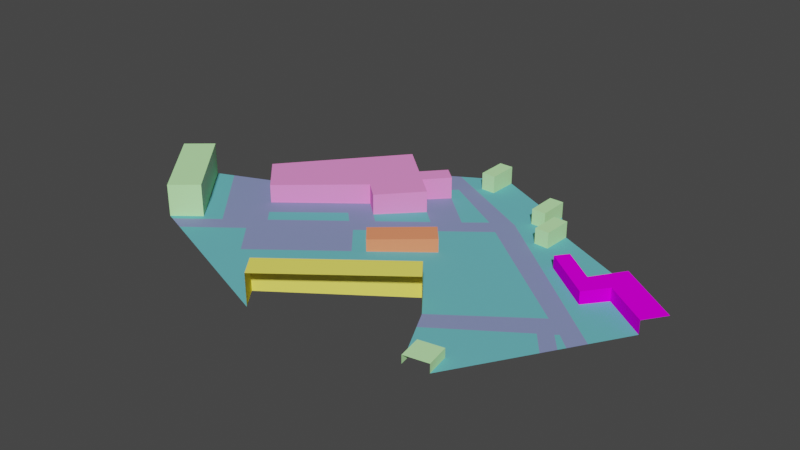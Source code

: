 # Source: clean_ihtapark.blend  (saved by Blender 4.4.32; exported with 4.5.12 LTS)
import bpy
from mathutils import Matrix  # noqa: F401  (used for matrix-valued properties, if any)

bpy.ops.wm.read_factory_settings(use_empty=True)
scene = bpy.context.scene
scene.name = 'Scene'

# ---- collections
col_collection = bpy.data.collections.new('Collection'); scene.collection.children.link(col_collection)

# ---- materials (node trees are filled in below, after node groups)
mat_itas_acoustic_facade1 = bpy.data.materials.new('ITAs_acoustic_facade1')
mat_itas_acoustic_facade1.use_transparent_shadow = False
mat_itas_acoustic_facade1.diffuse_color = (0.9922, 0.9059, 0.1451, 1.0)
mat_itas_acoustic_facade5 = bpy.data.materials.new('ITAs_acoustic_facade5')
mat_itas_acoustic_facade5.use_transparent_shadow = False
mat_itas_acoustic_facade5.diffuse_color = (0.5529, 0.9922, 0.4549, 1.0)
mat_itas_acoustic_facade4 = bpy.data.materials.new('ITAs_acoustic_facade4')
mat_itas_acoustic_facade4.use_transparent_shadow = False
mat_itas_acoustic_facade4.diffuse_color = (0.9333, 0.0, 0.9922, 1.0)
mat_itas_acoustic_grass = bpy.data.materials.new('ITAs_acoustic_grass')
mat_itas_acoustic_grass.use_transparent_shadow = False
mat_itas_acoustic_grass.diffuse_color = (0.149, 0.5098, 0.5569, 1.0)
mat_itas_acoustic_facade3 = bpy.data.materials.new('ITAs_acoustic_facade3')
mat_itas_acoustic_facade3.use_transparent_shadow = False
mat_itas_acoustic_facade3.diffuse_color = (0.9922, 0.2941, 0.7333, 1.0)
mat_itas_acoustic_facade2 = bpy.data.materials.new('ITAs_acoustic_facade2')
mat_itas_acoustic_facade2.use_transparent_shadow = False
mat_itas_acoustic_facade2.diffuse_color = (0.9922, 0.2941, 0.1451, 1.0)
mat_itas_acoustic_asphalt = bpy.data.materials.new('ITAs_acoustic_asphalt')
mat_itas_acoustic_asphalt.use_transparent_shadow = False
mat_itas_acoustic_asphalt.diffuse_color = (0.2431, 0.2902, 0.5373, 1.0)

# ---- node groups
ng_geometry_nodes = bpy.data.node_groups.new('Geometry Nodes', 'GeometryNodeTree')
_s = ng_geometry_nodes.interface.new_socket(name='Geometry', in_out='OUTPUT', socket_type='NodeSocketGeometry')
_s = ng_geometry_nodes.interface.new_socket(name='Geometry', in_out='INPUT', socket_type='NodeSocketGeometry')
ng_geometry_nodes.is_modifier = True
# nodes of 'Geometry Nodes' reference scene objects; filled in after objects exist

# ---- material node trees
mat_itas_acoustic_facade1.use_nodes = True; mat_itas_acoustic_facade1.node_tree.nodes.clear()
_N = mat_itas_acoustic_facade1.node_tree.nodes; _L = mat_itas_acoustic_facade1.node_tree.links
n0 = _N.new('ShaderNodeBsdfPrincipled'); n0.name = 'Principled BSDF'; n0.location = (0, 300)
n0.distribution = 'GGX'
n0.subsurface_method = 'RANDOM_WALK_SKIN'
n0.inputs[0].default_value = (0.9922, 0.9059, 0.1451, 1.0)
n0.inputs[3].default_value = 1.45
n0.inputs[13].default_value = 0.0
n0.inputs[27].default_value = (0.0, 0.0, 0.0, 1.0)
n0.inputs[28].default_value = 1.0
n1 = _N.new('ShaderNodeOutputMaterial'); n1.name = 'Material Output'; n1.location = (300, 300)
_L.new(n0.outputs[0], n1.inputs[0])
n1.is_active_output = True
mat_itas_acoustic_facade5.use_nodes = True; mat_itas_acoustic_facade5.node_tree.nodes.clear()
_N = mat_itas_acoustic_facade5.node_tree.nodes; _L = mat_itas_acoustic_facade5.node_tree.links
n0 = _N.new('ShaderNodeBsdfPrincipled'); n0.name = 'Principled BSDF'; n0.location = (0, 300)
n0.distribution = 'GGX'
n0.subsurface_method = 'RANDOM_WALK_SKIN'
n0.inputs[0].default_value = (0.5529, 0.9922, 0.4549, 1.0)
n0.inputs[3].default_value = 1.45
n0.inputs[13].default_value = 0.0
n0.inputs[27].default_value = (0.0, 0.0, 0.0, 1.0)
n0.inputs[28].default_value = 1.0
n1 = _N.new('ShaderNodeOutputMaterial'); n1.name = 'Material Output'; n1.location = (300, 300)
_L.new(n0.outputs[0], n1.inputs[0])
n1.is_active_output = True
mat_itas_acoustic_facade4.use_nodes = True; mat_itas_acoustic_facade4.node_tree.nodes.clear()
_N = mat_itas_acoustic_facade4.node_tree.nodes; _L = mat_itas_acoustic_facade4.node_tree.links
n0 = _N.new('ShaderNodeBsdfPrincipled'); n0.name = 'Principled BSDF'; n0.location = (0, 300)
n0.distribution = 'GGX'
n0.subsurface_method = 'RANDOM_WALK_SKIN'
n0.inputs[0].default_value = (0.9333, 0.0, 0.9922, 1.0)
n0.inputs[3].default_value = 1.45
n0.inputs[13].default_value = 0.0
n0.inputs[27].default_value = (0.0, 0.0, 0.0, 1.0)
n0.inputs[28].default_value = 1.0
n1 = _N.new('ShaderNodeOutputMaterial'); n1.name = 'Material Output'; n1.location = (300, 300)
_L.new(n0.outputs[0], n1.inputs[0])
n1.is_active_output = True
mat_itas_acoustic_grass.use_nodes = True; mat_itas_acoustic_grass.node_tree.nodes.clear()
_N = mat_itas_acoustic_grass.node_tree.nodes; _L = mat_itas_acoustic_grass.node_tree.links
n0 = _N.new('ShaderNodeBsdfPrincipled'); n0.name = 'Principled BSDF'; n0.location = (0, 300)
n0.distribution = 'GGX'
n0.subsurface_method = 'RANDOM_WALK_SKIN'
n0.inputs[0].default_value = (0.149, 0.5098, 0.5569, 1.0)
n0.inputs[3].default_value = 1.45
n0.inputs[13].default_value = 0.0
n0.inputs[27].default_value = (0.0, 0.0, 0.0, 1.0)
n0.inputs[28].default_value = 1.0
n1 = _N.new('ShaderNodeOutputMaterial'); n1.name = 'Material Output'; n1.location = (300, 300)
_L.new(n0.outputs[0], n1.inputs[0])
n1.is_active_output = True
mat_itas_acoustic_facade3.use_nodes = True; mat_itas_acoustic_facade3.node_tree.nodes.clear()
_N = mat_itas_acoustic_facade3.node_tree.nodes; _L = mat_itas_acoustic_facade3.node_tree.links
n0 = _N.new('ShaderNodeBsdfPrincipled'); n0.name = 'Principled BSDF'; n0.location = (0, 300)
n0.distribution = 'GGX'
n0.subsurface_method = 'RANDOM_WALK_SKIN'
n0.inputs[0].default_value = (0.9922, 0.2941, 0.7333, 1.0)
n0.inputs[3].default_value = 1.45
n0.inputs[13].default_value = 0.0
n0.inputs[27].default_value = (0.0, 0.0, 0.0, 1.0)
n0.inputs[28].default_value = 1.0
n1 = _N.new('ShaderNodeOutputMaterial'); n1.name = 'Material Output'; n1.location = (300, 300)
_L.new(n0.outputs[0], n1.inputs[0])
n1.is_active_output = True
mat_itas_acoustic_facade2.use_nodes = True; mat_itas_acoustic_facade2.node_tree.nodes.clear()
_N = mat_itas_acoustic_facade2.node_tree.nodes; _L = mat_itas_acoustic_facade2.node_tree.links
n0 = _N.new('ShaderNodeBsdfPrincipled'); n0.name = 'Principled BSDF'; n0.location = (0, 300)
n0.distribution = 'GGX'
n0.subsurface_method = 'RANDOM_WALK_SKIN'
n0.inputs[0].default_value = (0.9922, 0.2941, 0.1451, 1.0)
n0.inputs[3].default_value = 1.45
n0.inputs[13].default_value = 0.0
n0.inputs[27].default_value = (0.0, 0.0, 0.0, 1.0)
n0.inputs[28].default_value = 1.0
n1 = _N.new('ShaderNodeOutputMaterial'); n1.name = 'Material Output'; n1.location = (300, 300)
_L.new(n0.outputs[0], n1.inputs[0])
n1.is_active_output = True
mat_itas_acoustic_asphalt.use_nodes = True; mat_itas_acoustic_asphalt.node_tree.nodes.clear()
_N = mat_itas_acoustic_asphalt.node_tree.nodes; _L = mat_itas_acoustic_asphalt.node_tree.links
n0 = _N.new('ShaderNodeBsdfPrincipled'); n0.name = 'Principled BSDF'; n0.location = (0, 300)
n0.distribution = 'GGX'
n0.subsurface_method = 'RANDOM_WALK_SKIN'
n0.inputs[0].default_value = (0.2431, 0.2902, 0.5373, 1.0)
n0.inputs[3].default_value = 1.45
n0.inputs[13].default_value = 0.0
n0.inputs[27].default_value = (0.0, 0.0, 0.0, 1.0)
n0.inputs[28].default_value = 1.0
n1 = _N.new('ShaderNodeOutputMaterial'); n1.name = 'Material Output'; n1.location = (300, 300)
_L.new(n0.outputs[0], n1.inputs[0])
n1.is_active_output = True

# ---- world
world_world = bpy.data.worlds.new('World'); scene.world = world_world
world_world.use_nodes = True; world_world.node_tree.nodes.clear()
_N = world_world.node_tree.nodes; _L = world_world.node_tree.links
n0 = _N.new('ShaderNodeOutputWorld'); n0.name = 'World Output'; n0.location = (300, 300)
n1 = _N.new('ShaderNodeBackground'); n1.name = 'Background'; n1.location = (10, 300)
n1.inputs[0].default_value = (0.05088, 0.05088, 0.05088, 1.0)
_L.new(n1.outputs[0], n0.inputs[0])
n0.is_active_output = True
world_world.color = (0.05088, 0.05088, 0.05088)
world_world.use_sun_shadow = False
world_world.sun_shadow_jitter_overblur = 0.0

# ---- meshes
me_id244 = bpy.data.meshes.new('ID244')
me_id244.from_pydata([(140.8, -3712.0, 779.8), (2867.0, -1627.0, 779.8), (2867.0, -1627.0, -55.83), (2492.0, -1137.0, 779.8), (2492.0, -1137.0, -56.99), (-233.8, -3221.0, 779.8), (140.8, -3712.0, 21.79), (-233.8, -3221.0, 20.63), (4139.0, -2530.0, 151.3), (3562.0, -2635.0, 151.3), (4243.0, -3108.0, -56.44), (4243.0, -3108.0, 151.3), (4139.0, -2530.0, -63.48), (3666.0, -3213.0, 151.3), (3562.0, -2635.0, -52.18), (4139.0, -2530.0, 151.3), (5379.0, 1272.0, -142.2), (5379.0, 1272.0, 176.1), (3771.0, 1660.0, -121.1), (4973.0, 736.7, -127.3), (6420.0, 548.4, 176.1), (6420.0, 548.4, -148.7), (4973.0, 736.7, 176.1), (3990.0, 1946.0, 176.1), (5299.0, 2083.0, 176.1), (6774.0, 1058.0, 176.1), (3771.0, 1660.0, 176.1), (4781.0, 1339.0, 176.1), (4781.0, 1339.0, -133.2), (-44.5, 3407.0, -83.46), (1537.0, 2478.0, -95.94), (-4999.0, 148.2, 49.52), (-3465.0, -1650.0, 839.0), (-4999.0, 148.2, 839.0), (-4041.0, -2142.0, 839.0), (-5575.0, -344.4, 839.0), (-350.7, 2383.0, 460.5), (-1470.0, 3384.0, 460.5), (-1109.0, 1391.0, 460.5), (-686.1, 1013.0, -36.23), (143.4, 1941.0, 460.5), (-686.1, 1013.0, 460.5), (143.4, 1941.0, -64.31), (-350.7, 2383.0, -62.73), (118.0, 2907.0, -78.58), (118.0, 2907.0, 460.5), (-220.4, 3210.0, 460.5), (-690.1, 2686.0, 460.5), (-220.4, 3210.0, -77.51), (-1470.0, 3384.0, -59.12), (-3686.0, 760.3, 460.5), (-2861.0, -117.8, 17.59), (-3686.0, 760.3, 18.12), (-2861.0, -117.8, 460.5), (-0.1391, 0.5268, 260.7), (372.7, -435.2, 260.7), (1550.0, 575.5, -67.2), (1178.0, 1011.0, -67.55), (1550.0, 575.5, 260.7), (1178.0, 1011.0, 260.7), (-0.1391, 0.5268, -32.36), (2882.0, 3045.0, 264.7), (2862.0, 2323.0, -115.9), (2882.0, 3045.0, -127.2), (3209.0, 2313.0, 264.7), (2862.0, 2323.0, 264.7), (3209.0, 2313.0, -121.6), (3229.0, 3035.0, 264.7), (2281.0, 3072.0, 260.2), (2629.0, 3072.0, 260.2), (2281.0, 3072.0, -117.5), (2281.0, 3072.0, 260.2), (2281.0, 3813.0, 260.2), (2629.0, 3813.0, 260.2), (2629.0, 3813.0, -134.6), (2629.0, 3072.0, -123.4), (697.6, 3823.0, 329.0), (349.9, 4564.0, 329.0), (697.6, 4564.0, 329.0), (349.9, 3823.0, 329.0), (697.6, 4564.0, -113.6), (697.6, 3823.0, -102.3), (527.5, 1597.0, -65.54), (-2275.0, -799.4, 18.1), (-1168.0, 688.6, -23.17), (-873.5, 398.8, -23.72), (-233.8, -3221.0, 20.63), (128.1, -636.4, -24.82), (2492.0, -1137.0, -56.99), (372.7, -435.2, -32.0), (-513.9, 126.8, -25.63), (-3468.0, -2357.0, 61.9), (140.8, -3712.0, 21.79), (-3465.0, -1650.0, 51.08), (-4041.0, -2142.0, 68.27), (-3050.0, -1463.0, 41.25), (-2533.0, -500.6, 17.9), (-1109.0, 1391.0, -34.87), (-4607.0, 330.9, 40.15), (-3904.0, -2193.0, 66.75), (-2335.0, -1404.0, 28.32), (-1693.0, -2168.0, 29.14), (-426.4, 781.3, -37.07), (1905.0, 2181.0, -97.61), (1065.0, 2057.0, -81.57), (2867.0, -1627.0, -55.83), (4814.0, -111.1, -111.7), (5352.0, -1246.0, -103.5), (-690.1, 2686.0, -61.63), (5865.0, -383.2, -125.2), (5292.0, -465.8, -114.3), (5634.0, -771.8, -115.4), (5540.0, -929.7, -111.4), (5214.0, -529.2, -112.0), (3666.0, -3213.0, -45.14), (3088.0, -2066.0, -52.87), (4940.0, -721.1, -104.5), (4139.0, -2530.0, -63.48), (2046.0, 2756.0, -108.7), (349.9, 3823.0, -96.43), (-449.9, 4046.0, -86.37), (2281.0, 3813.0, -128.8), (3229.0, 3035.0, -132.9), (3990.0, 1946.0, -129.1), (5299.0, 2083.0, -153.2), (349.9, 4564.0, -107.7), (2281.0, 3442.0, 260.2), (3850.0, -2583.0, 151.3), (4191.0, -2819.0, -59.96), (186.3, -217.4, -32.18), (-1547.0, 1014.0, -21.75), (3316.0, 1991.0, -118.5)], [], [(2, 4, 3, 1), (70, 68, 126, 72, 121), (114, 13, 9, 14), (39, 42, 40, 41), (91, 92, 86, 88, 56, 89, 129, 87, 101, 100), (14, 9, 127, 8, 117), (19, 16, 17, 22), (67, 64, 66, 122), (93, 31, 33, 32), (123, 23, 27, 28), (32, 34, 94, 93), (78, 77, 79, 76), (126, 71, 69, 73, 72), (24, 124, 28, 27), (40, 42, 43, 36), (49, 37, 47, 108), (69, 71, 70, 75), (89, 56, 58, 55), (5, 0, 1, 3), (40, 36, 45, 46, 47, 37, 50, 53, 38, 41), (130, 51, 52, 98, 95, 83, 96, 84), (41, 38, 97, 39), (81, 80, 78, 76), (45, 44, 48, 46), (102, 82, 42, 39), (7, 5, 3, 4), (54, 55, 58, 59), (125, 119, 79, 77), (5, 7, 6, 0), (95, 98, 31, 93, 94, 99), (23, 123, 18, 26), (13, 11, 15, 127, 9), (61, 65, 64, 67), (83, 85, 84, 96), (39, 97, 130, 84, 85, 83, 95, 99, 91, 100, 101, 87, 90, 103, 106, 105, 115, 116, 107, 112, 113, 110, 111, 109, 118, 120, 49, 108, 29, 30, 104, 44, 43, 42, 82, 102), (14, 117, 128, 10, 107, 116, 115, 114), (16, 21, 20, 17), (11, 10, 128, 12, 15), (43, 44, 45, 36), (60, 54, 59, 57), (59, 58, 56, 57), (17, 20, 25, 24, 27, 23, 26, 22), (52, 51, 53, 50), (74, 73, 69, 75), (67, 122, 63, 61), (122, 66, 131, 18, 123, 28, 124), (38, 53, 51, 130, 97), (18, 19, 22, 26), (61, 63, 62, 65), (108, 47, 46, 48), (35, 34, 32, 33), (119, 125, 120, 118, 109, 21, 16, 19, 18, 131, 66, 62, 63, 122, 74, 75, 70, 121, 80, 81), (81, 76, 79, 119), (30, 29, 48, 44, 104), (57, 56, 88, 105, 106, 103, 90, 87, 129, 60), (55, 54, 60, 129, 89), (62, 66, 64, 65), (111, 110, 113, 112)])
me_id244.polygons.foreach_set('material_index', [0, 1, 1, 4, 3, 1, 2, 1, 1, 2, 1, 1, 1, 2, 4, 4, 1, 5, 0, 4, 6, 4, 1, 4, 3, 0, 5, 1, 0, 3, 2, 1, 1, 3, 6, 3, 2, 1, 4, 5, 5, 2, 4, 1, 1, 3, 4, 2, 1, 4, 1, 3, 1, 3, 3, 5, 1, 3])
me_id244.materials.append(mat_itas_acoustic_facade1)
me_id244.materials.append(mat_itas_acoustic_facade5)
me_id244.materials.append(mat_itas_acoustic_facade4)
me_id244.materials.append(mat_itas_acoustic_grass)
me_id244.materials.append(mat_itas_acoustic_facade3)
me_id244.materials.append(mat_itas_acoustic_facade2)
me_id244.materials.append(mat_itas_acoustic_asphalt)
me_id244.use_remesh_fix_poles = True
me_id244.use_remesh_preserve_attributes = False
me_id244.update()
me_cube = bpy.data.meshes.new('Cube')
me_cube.from_pydata([(-1.0, -1.0, -1.0), (-1.0, -1.0, 1.0), (-1.0, 1.0, -1.0), (-1.0, 1.0, 1.0), (1.0, -1.0, -1.0), (1.0, -1.0, 1.0), (1.0, 1.0, -1.0), (1.0, 1.0, 1.0)], [], [(0, 1, 3, 2), (2, 3, 7, 6), (6, 7, 5, 4), (4, 5, 1, 0), (2, 6, 4, 0), (7, 3, 1, 5)])
_uv = me_cube.uv_layers.new(name='UVMap')
_uv.uv.foreach_set('vector', [0.375, 0.0, 0.625, 0.0, 0.625, 0.25, 0.375, 0.25, 0.375, 0.25, 0.625, 0.25, 0.625, 0.5, 0.375, 0.5, 0.375, 0.5, 0.625, 0.5, 0.625, 0.75, 0.375, 0.75, 0.375, 0.75, 0.625, 0.75, 0.625, 1.0, 0.375, 1.0, 0.125, 0.5, 0.375, 0.5, 0.375, 0.75, 0.125, 0.75, 0.625, 0.5, 0.875, 0.5, 0.875, 0.75, 0.625, 0.75])
me_cube.update()

# ---- objects
ob_geometry = bpy.data.objects.new('Geometry', me_id244)
ob_pointcloud = bpy.data.objects.new('PointCloud', me_cube)
_N = ng_geometry_nodes.nodes; _L = ng_geometry_nodes.links
n0 = _N.new('NodeGroupOutput'); n0.name = 'Group Output'; n0.location = (1563, 15)
n1 = _N.new('GeometryNodeObjectInfo'); n1.name = 'Object Info'; n1.location = (-2184, 309)
n1.inputs[0].default_value = ob_geometry
n2 = _N.new('GeometryNodeDistributePointsOnFaces'); n2.name = 'Distribute Points on Faces'; n2.location = (-1296, 116)
n2.distribute_method = 'POISSON'
n2.inputs[3].default_value = 621.0
n2.inputs[4].default_value = 0.5
n3 = _N.new('GeometryNodeCurveToPoints'); n3.name = 'Curve to Points'; n3.location = (-1534, 519)
n3.inputs[1].default_value = 50
n4 = _N.new('GeometryNodeStoreNamedAttribute'); n4.name = 'Store Named Attribute'; n4.location = (-1083, 672)
n4.data_type = 'BOOLEAN'
n4.inputs[2].default_value = 'pinned'
n4.inputs[3].default_value = True
n5 = _N.new('GeometryNodeRepeatInput'); n5.name = 'Repeat Input'; n5.location = (384, 58)
n6 = _N.new('GeometryNodeRepeatOutput'); n6.name = 'Repeat Output'; n6.location = (1098, 9)
n7 = _N.new('GeometryNodeSetPosition'); n7.name = 'Set Position'; n7.location = (607, 16)
n8 = _N.new('GeometryNodeInputNamedAttribute'); n8.name = 'Named Attribute'; n8.location = (-98, 597)
n8.data_type = 'BOOLEAN'
n8.inputs[0].default_value = 'pinned'
n9 = _N.new('FunctionNodeBooleanMath'); n9.name = 'Boolean Math'; n9.location = (95, 462)
n9.operation = 'NOT'
n10 = _N.new('GeometryNodeIndexOfNearest'); n10.name = 'Index of Nearest'; n10.location = (-219, -517)
n11 = _N.new('GeometryNodeFieldAtIndex'); n11.name = 'Evaluate at Index'; n11.location = (45, -513)
n11.data_type = 'FLOAT_VECTOR'
n12 = _N.new('GeometryNodeInputPosition'); n12.name = 'Position'; n12.location = (-364, -284)
n13 = _N.new('ShaderNodeVectorMath'); n13.name = 'Vector Math'; n13.location = (48, -252)
n13.operation = 'SUBTRACT'
n14 = _N.new('ShaderNodeVectorMath'); n14.name = 'Vector Math.001'; n14.location = (244, -257)
n14.operation = 'SCALE'
n14.inputs[3].default_value = 0.1
n15 = _N.new('GeometryNodeSetPosition'); n15.name = 'Set Position.001'; n15.location = (918, 31)
n16 = _N.new('GeometryNodeSampleNearestSurface'); n16.name = 'Sample Nearest Surface'; n16.location = (706, -234)
n16.data_type = 'FLOAT_VECTOR'
n17 = _N.new('GeometryNodeInputPosition'); n17.name = 'Position.001'; n17.location = (481, -341)
n18 = _N.new('GeometryNodeMeshToCurve'); n18.name = 'Mesh to Curve'; n18.location = (-1776, 430)
n19 = _N.new('GeometryNodePointsToVertices'); n19.name = 'Points to Vertices'; n19.location = (-783, 64)
n20 = _N.new('GeometryNodeJoinGeometry'); n20.name = 'Join Geometry'; n20.location = (-592, 441)
n21 = _N.new('ShaderNodeMath'); n21.name = 'Math'; n21.location = (-1717, 189)
n21.operation = 'DIVIDE'
n22 = _N.new('ShaderNodeValue'); n22.name = 'Value'; n22.location = (-1996, -68)
n22.outputs[0].default_value = 50.0
n23 = _N.new('ShaderNodeValue'); n23.name = 'Value.001'; n23.location = (-2007, 90)
n23.label = 'scale'
n23.outputs[0].default_value = 0.0254
n24 = _N.new('GeometryNodePointsToVertices'); n24.name = 'Points to Vertices.001'; n24.location = (-1263, 538)
n25 = _N.new('GeometryNodeMergeByDistance'); n25.name = 'Merge by Distance'; n25.location = (-212, 310)
n5.pair_with_output(n6)
_L.new(n15.outputs[0], n6.inputs[0])
_L.new(n5.outputs[1], n7.inputs[0])
_L.new(n8.outputs[0], n9.inputs[0])
_L.new(n10.outputs[0], n11.inputs[1])
_L.new(n13.outputs[0], n14.inputs[0])
_L.new(n11.outputs[0], n13.inputs[1])
_L.new(n12.outputs[0], n10.inputs[0])
_L.new(n12.outputs[0], n11.inputs[0])
_L.new(n12.outputs[0], n13.inputs[0])
_L.new(n9.outputs[0], n7.inputs[1])
_L.new(n14.outputs[0], n7.inputs[3])
_L.new(n7.outputs[0], n15.inputs[0])
_L.new(n17.outputs[0], n16.inputs[3])
_L.new(n17.outputs[0], n16.inputs[1])
_L.new(n16.outputs[0], n15.inputs[2])
_L.new(n9.outputs[0], n15.inputs[1])
_L.new(n4.outputs[0], n20.inputs[0])
_L.new(n18.outputs[0], n3.inputs[0])
_L.new(n6.outputs[0], n0.inputs[0])
_L.new(n25.outputs[0], n5.inputs[1])
_L.new(n2.outputs[0], n19.inputs[0])
_L.new(n1.outputs[4], n16.inputs[0])
_L.new(n24.outputs[0], n4.inputs[0])
_L.new(n3.outputs[0], n24.inputs[0])
_L.new(n20.outputs[0], n25.inputs[0])
_L.new(n19.outputs[0], n20.inputs[0])
_L.new(n22.outputs[0], n21.inputs[0])
_L.new(n23.outputs[0], n21.inputs[1])
_L.new(n21.outputs[0], n3.inputs[2])
_L.new(n21.outputs[0], n2.inputs[2])
n0.is_active_output = True

# ---- transforms, parenting, visibility, modifiers, constraints
ob_geometry.location = (0.0, 0.0, 0.0)
ob_geometry.scale = (0.0254, 0.0254, 0.0254)
ob_pointcloud.location = (0.0, 0.0, 0.0)
ob_pointcloud.scale = (0.0254, 0.0254, 0.0254)
_m = ob_pointcloud.modifiers.new('GeometryNodes', 'NODES')
_m.node_group = ng_geometry_nodes

# ---- collection membership
col_collection.objects.link(ob_geometry)
col_collection.objects.link(ob_pointcloud)

# ---- scene / render settings (as saved in the file)
scene.frame_start = 1; scene.frame_end = 250; scene.frame_set(1)
scene.render.engine = 'BLENDER_EEVEE_NEXT'
scene.render.use_border = True
scene.render.border_min_x = 0.2495
scene.render.border_min_y = 0.1301
scene.render.border_max_x = 0.724
scene.render.border_max_y = 0.6875
scene.cycles.sampling_pattern = 'TABULATED_SOBOL'
scene.cycles.use_light_tree = False
scene.view_settings.view_transform = 'Filmic'
bpy.context.view_layer.update()

# ---- added for rendering (the .blend has no active camera and no usable light): camera, sun
cam_auto = bpy.data.cameras.new('AutoCamera')
cam_auto.lens = 50.0
cam_auto.sensor_width = 36.0
cam_auto.clip_end = 6144.9
ob_auto_camera = bpy.data.objects.new('AutoCamera', cam_auto)
scene.collection.objects.link(ob_auto_camera)
ob_auto_camera.location = (365.369, -409.336, 288.819)
ob_auto_camera.rotation_euler = (1.09748, -7.21219e-08, 0.694738)
scene.camera = ob_auto_camera
light_auto_sun = bpy.data.lights.new('AutoSun', 'SUN')
light_auto_sun.energy = 3.0
light_auto_sun.angle = 0.0523599
ob_auto_sun = bpy.data.objects.new('AutoSun', light_auto_sun)
scene.collection.objects.link(ob_auto_sun)
ob_auto_sun.rotation_euler = (0.872665, 0.174533, 0.523599)
bpy.context.view_layer.update()
